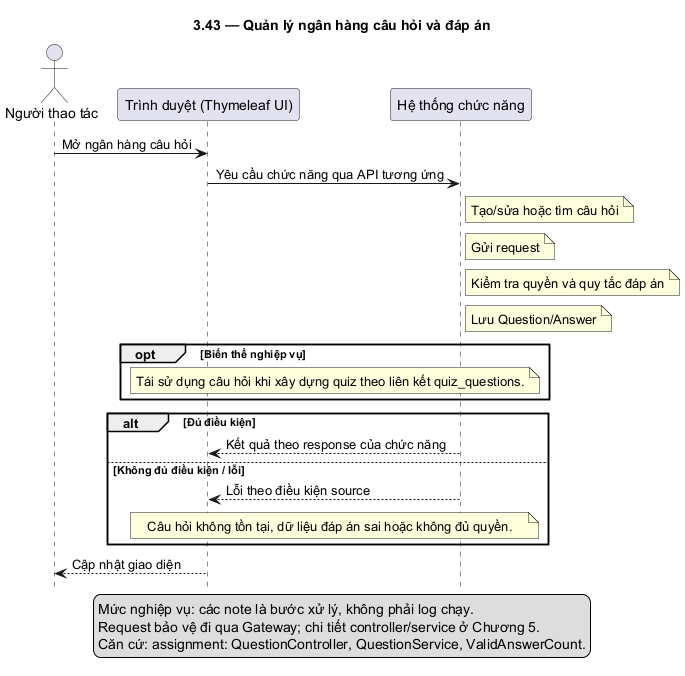

The diagram above was rendered by PlantUML. Its source (embedded in the PNG):
@startuml
skinparam defaultFontName DejaVu Sans
skinparam shadowing false
hide footbox
title 3.43 — Quản lý ngân hàng câu hỏi và đáp án
actor "Người thao tác" as U
participant "Trình duyệt (Thymeleaf UI)" as F
participant "Hệ thống chức năng" as B
U -> F: Mở ngân hàng câu hỏi
F -> B: Yêu cầu chức năng qua API tương ứng
note right of B: Tạo/sửa hoặc tìm câu hỏi
note right of B: Gửi request
note right of B: Kiểm tra quyền và quy tắc đáp án
note right of B: Lưu Question/Answer
opt Biến thể nghiệp vụ
note over F,B: Tái sử dụng câu hỏi khi xây dựng quiz theo liên kết quiz_questions.
end
alt Đủ điều kiện
B --> F: Kết quả theo response của chức năng
else Không đủ điều kiện / lỗi
B --> F: Lỗi theo điều kiện source
note over F,B: Câu hỏi không tồn tại, dữ liệu đáp án sai hoặc không đủ quyền.
end
F --> U: Cập nhật giao diện
legend bottom
Mức nghiệp vụ: các note là bước xử lý, không phải log chạy.
Request bảo vệ đi qua Gateway; chi tiết controller/service ở Chương 5.
Căn cứ: assignment: QuestionController, QuestionService, ValidAnswerCount.
endlegend
@enduml